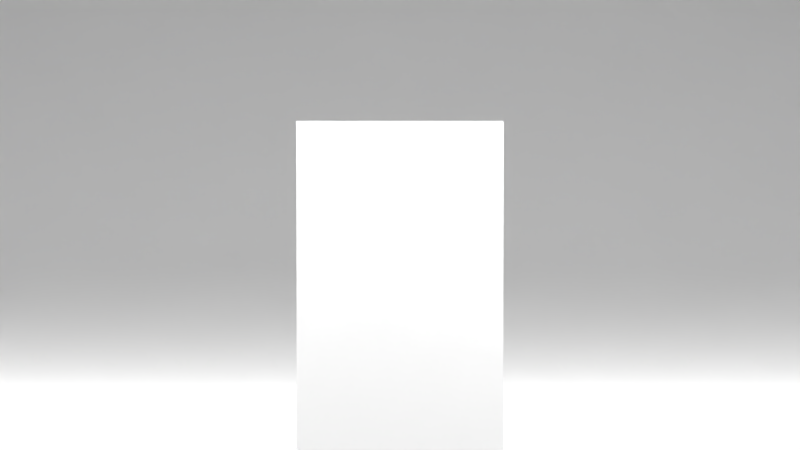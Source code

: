 # Source: Lighting.blend  (saved by Blender 2.79.0; exported with 4.5.12 LTS)
import bpy
from mathutils import Matrix  # noqa: F401  (used for matrix-valued properties, if any)

bpy.ops.wm.read_factory_settings(use_empty=True)
scene = bpy.context.scene
scene.name = 'body'

# ---- collections
col_collection_1 = bpy.data.collections.new('Collection 1'); scene.collection.children.link(col_collection_1)

# ---- world
world_world = bpy.data.worlds.new('World'); scene.world = world_world
world_world.color = (0.05088, 0.05088, 0.05088)
world_world.use_sun_shadow = False
world_world.sun_shadow_jitter_overblur = 0.0
world_world.cycles.sampling_method = 'MANUAL'

# ---- cameras
cam_camera_002 = bpy.data.cameras.new('Camera.002')
cam_camera_002.clip_end = 100.0
cam_camera_002.lens = 35.0
cam_camera_002.sensor_width = 13.45
cam_camera_002.sensor_height = 18.0
cam_camera_002.display_size = 2.0
cam_camera_002.dof.focus_distance = 0.0

# ---- lights
light_area_001 = bpy.data.lights.new('Area.001', 'AREA')
light_area_001.transmission_factor = 0.0
light_area_001.energy = 33.77
light_area_001.shadow_buffer_clip_start = 0.5
light_area_001.shadow_soft_size = 0.1
light_area_001.shadow_maximum_resolution = 0.006
light_area_001.use_absolute_resolution = True
light_area_001.size = 0.1
light_area_001.size_y = 0.1
light_area = bpy.data.lights.new('Area', 'AREA')
light_area.transmission_factor = 0.0
light_area.energy = 33.77
light_area.shadow_buffer_clip_start = 0.5
light_area.shadow_soft_size = 0.1
light_area.shadow_maximum_resolution = 0.006
light_area.use_absolute_resolution = True
light_area.size = 0.1
light_area.size_y = 0.1
light_sun = bpy.data.lights.new('Sun', 'SUN')
light_sun.transmission_factor = 0.0
light_sun.angle = 0.1993
light_sun.energy = 3.5
light_sun.shadow_buffer_clip_start = 0.5
light_sun.shadow_soft_size = 0.1
light_sun.shadow_cascade_max_distance = 1000.0

# ---- meshes
me_cube = bpy.data.meshes.new('Cube')
me_cube.from_pydata([(-1.0, -1.0, -1.0), (-1.0, -1.0, 1.0), (-1.0, 1.0, -1.0), (-1.0, 1.0, 1.0), (1.0, -1.0, -1.0), (1.0, -1.0, 1.0), (1.0, 1.0, -1.0), (1.0, 1.0, 1.0)], [], [(0, 1, 3, 2), (2, 3, 7, 6), (6, 7, 5, 4), (4, 5, 1, 0), (2, 6, 4, 0), (7, 3, 1, 5)])
me_cube.use_remesh_preserve_volume = False
me_cube.use_remesh_preserve_attributes = False
me_cube.use_mirror_vertex_groups = False
me_cube.update()
me_plane = bpy.data.meshes.new('Plane')
me_plane.from_pydata([(-1.0, -1.0, 0.0), (1.0, -1.0, 0.0), (-1.0, 1.0, 1.0), (1.0, 1.0, 1.0), (-1.0, 0.9018, 0.0), (-1.0, 1.0, 0.09823), (-1.0, 0.9171, 0.001209), (-1.0, 0.9321, 0.004808), (-1.0, 0.9464, 0.01071), (-1.0, 0.9595, 0.01876), (-1.0, 0.9712, 0.02877), (-1.0, 0.9812, 0.04049), (-1.0, 0.9893, 0.05363), (-1.0, 0.9952, 0.06787), (-1.0, 0.9988, 0.08286), (1.0, 1.0, 0.09823), (1.0, 0.9018, 0.0), (1.0, 0.9988, 0.08286), (1.0, 0.9952, 0.06787), (1.0, 0.9893, 0.05363), (1.0, 0.9812, 0.04049), (1.0, 0.9712, 0.02877), (1.0, 0.9595, 0.01876), (1.0, 0.9464, 0.01071), (1.0, 0.9321, 0.004808), (1.0, 0.9171, 0.001209)], [], [(5, 15, 3, 2), (15, 5, 14, 17), (17, 14, 13, 18), (18, 13, 12, 19), (19, 12, 11, 20), (20, 11, 10, 21), (21, 10, 9, 22), (22, 9, 8, 23), (23, 8, 7, 24), (24, 7, 6, 25), (25, 6, 4, 16), (0, 1, 16, 4)])
me_plane.polygons.foreach_set('use_smooth', [True] * 12)
me_plane.use_remesh_preserve_volume = False
me_plane.use_remesh_preserve_attributes = False
me_plane.use_mirror_vertex_groups = False
me_plane.update()
arm_body_skeleton = bpy.data.armatures.new('body_skeleton')  # bones are not reproduced

# ---- objects
ob_cube = bpy.data.objects.new('Cube', me_cube)
ob_area_001 = bpy.data.objects.new('Area.001', light_area_001)
ob_area = bpy.data.objects.new('Area', light_area)
ob_sun = bpy.data.objects.new('Sun', light_sun)
ob_plane = bpy.data.objects.new('Plane', me_plane)
ob_camera = bpy.data.objects.new('Camera', cam_camera_002)
ob_body_skeleton = bpy.data.objects.new('body_skeleton', arm_body_skeleton)

# ---- transforms, parenting, visibility, modifiers, constraints
ob_cube.location = (0.0, 0.0, 0.9799)
ob_cube.scale = (0.3128, 0.2887, 0.7724)
ob_cube.lineart.crease_threshold = 0.0
ob_area_001.location = (1.01, -0.9893, 2.249)
ob_area_001.rotation_euler = (0.0, -0.9093, 2.278)
ob_area_001.scale = (19.94, 19.94, 19.94)
ob_area_001.lineart.crease_threshold = 0.0
ob_area.location = (-1.155, -0.6194, 2.249)
ob_area.rotation_euler = (0.0, -0.9093, 0.6827)
ob_area.scale = (19.94, 19.94, 19.94)
ob_area.lineart.crease_threshold = 0.0
ob_sun.location = (0.0, 0.0, 6.653)
ob_sun.lineart.crease_threshold = 0.0
ob_plane.location = (0.0, 0.0, 0.0)
ob_plane.scale = (8.0, 8.0, 8.0)
ob_plane.lineart.crease_threshold = 0.0
ob_camera.location = (0.0, -6.568, 1.726)
ob_camera.rotation_euler = (1.525, 0.0, 0.0)
ob_camera.lineart.crease_threshold = 0.0
ob_body_skeleton.location = (0.0, 0.0, 0.0)
ob_body_skeleton.rotation_euler = (0.0, -0.0, -13.36)
ob_body_skeleton.scale = (0.02775, 0.02775, 0.02775)
ob_body_skeleton.show_in_front = True
ob_body_skeleton.lineart.crease_threshold = 0.0

# ---- collection membership
col_collection_1.objects.link(ob_cube)
col_collection_1.objects.link(ob_area_001)
col_collection_1.objects.link(ob_area)
col_collection_1.objects.link(ob_sun)
col_collection_1.objects.link(ob_plane)
col_collection_1.objects.link(ob_camera)
col_collection_1.objects.link(ob_body_skeleton)

# ---- scene / render settings (as saved in the file)
scene.camera = ob_camera
scene.frame_start = 150; scene.frame_end = 299; scene.frame_set(0)
scene.render.engine = 'CYCLES'
scene.render.image_settings.file_format = 'FFMPEG'
scene.render.image_settings.color_mode = 'RGB'
scene.render.dither_intensity = 0.0
scene.cycles.samples = 300
scene.cycles.sampling_pattern = 'TABULATED_SOBOL'
scene.cycles.use_adaptive_sampling = False
scene.cycles.use_light_tree = False
scene.cycles.blur_glossy = 0.0
scene.cycles.sample_clamp_indirect = 0.0
scene.view_settings.view_transform = 'Standard'
bpy.context.view_layer.update()
